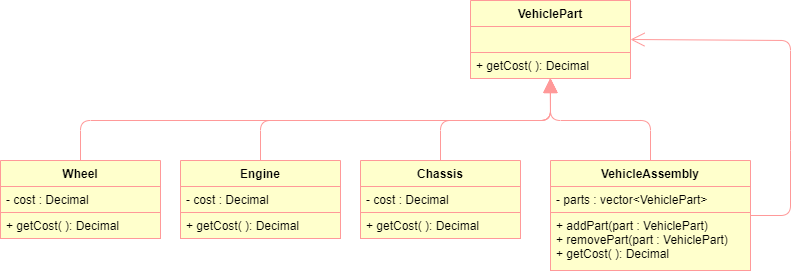

The diagram above was exported from draw.io. Its source (the exported page's mxGraphModel, read from the mxfile embedded in the PNG):
<mxGraphModel dx="1300" dy="444" grid="1" gridSize="10" guides="1" tooltips="1" connect="1" arrows="1" fold="1" page="1" pageScale="1" pageWidth="850" pageHeight="1100" background="#ffffff" math="0" shadow="0">
  <root>
    <mxCell id="0" />
    <mxCell id="1" parent="0" />
    <mxCell id="6" value="VehiclePart" style="swimlane;fontStyle=1;align=center;verticalAlign=top;childLayout=stackLayout;horizontal=1;startSize=26;horizontalStack=0;resizeParent=1;resizeParentMax=0;resizeLast=0;collapsible=1;marginBottom=0;labelBackgroundColor=none;strokeColor=#FF9999;fontColor=#000000;fillColor=#FFFFCC;" vertex="1" parent="1">
      <mxGeometry x="240" y="40" width="160" height="78" as="geometry" />
    </mxCell>
    <mxCell id="7" value="" style="text;strokeColor=#FF9999;fillColor=#FFFFCC;align=left;verticalAlign=top;spacingLeft=4;spacingRight=4;overflow=hidden;rotatable=0;points=[[0,0.5],[1,0.5]];portConstraint=eastwest;labelBackgroundColor=none;fontColor=#000000;" vertex="1" parent="6">
      <mxGeometry y="26" width="160" height="26" as="geometry" />
    </mxCell>
    <mxCell id="9" value="+ getCost( ): Decimal" style="text;strokeColor=#FF9999;fillColor=#FFFFCC;align=left;verticalAlign=top;spacingLeft=4;spacingRight=4;overflow=hidden;rotatable=0;points=[[0,0.5],[1,0.5]];portConstraint=eastwest;labelBackgroundColor=none;fontColor=#000000;" vertex="1" parent="6">
      <mxGeometry y="52" width="160" height="26" as="geometry" />
    </mxCell>
    <mxCell id="13" style="edgeStyle=none;html=1;entryX=0.498;entryY=0.992;entryDx=0;entryDy=0;entryPerimeter=0;fontColor=#000000;endArrow=block;endFill=1;strokeColor=#FF9999;startSize=6;endSize=12;" edge="1" parent="1" source="10" target="9">
      <mxGeometry relative="1" as="geometry">
        <Array as="points">
          <mxPoint x="420" y="160" />
          <mxPoint x="320" y="160" />
        </Array>
      </mxGeometry>
    </mxCell>
    <mxCell id="15" style="edgeStyle=none;html=1;entryX=1;entryY=0.5;entryDx=0;entryDy=0;strokeColor=#FF9999;fontColor=#000000;endArrow=open;endFill=0;exitX=1;exitY=0.5;exitDx=0;exitDy=0;endSize=12;" edge="1" parent="1" source="10" target="6">
      <mxGeometry relative="1" as="geometry">
        <Array as="points">
          <mxPoint x="560" y="255" />
          <mxPoint x="560" y="180" />
          <mxPoint x="560" y="80" />
        </Array>
      </mxGeometry>
    </mxCell>
    <mxCell id="10" value="VehicleAssembly" style="swimlane;fontStyle=1;align=center;verticalAlign=top;childLayout=stackLayout;horizontal=1;startSize=26;horizontalStack=0;resizeParent=1;resizeParentMax=0;resizeLast=0;collapsible=1;marginBottom=0;labelBackgroundColor=none;strokeColor=#FF9999;fontColor=#000000;fillColor=#FFFFCC;" vertex="1" parent="1">
      <mxGeometry x="320" y="200" width="200" height="110" as="geometry" />
    </mxCell>
    <mxCell id="11" value="- parts : vector&lt;VehiclePart&gt;" style="text;strokeColor=#FF9999;fillColor=#FFFFCC;align=left;verticalAlign=top;spacingLeft=4;spacingRight=4;overflow=hidden;rotatable=0;points=[[0,0.5],[1,0.5]];portConstraint=eastwest;labelBackgroundColor=none;fontColor=#000000;" vertex="1" parent="10">
      <mxGeometry y="26" width="200" height="26" as="geometry" />
    </mxCell>
    <mxCell id="12" value="+ addPart(part : VehiclePart)&#10;+ removePart(part : VehiclePart)&#10;+ getCost( ): Decimal" style="text;strokeColor=#FF9999;fillColor=#FFFFCC;align=left;verticalAlign=top;spacingLeft=4;spacingRight=4;overflow=hidden;rotatable=0;points=[[0,0.5],[1,0.5]];portConstraint=eastwest;labelBackgroundColor=none;fontColor=#000000;" vertex="1" parent="10">
      <mxGeometry y="52" width="200" height="58" as="geometry" />
    </mxCell>
    <mxCell id="19" style="edgeStyle=none;html=1;entryX=0.5;entryY=1;entryDx=0;entryDy=0;strokeColor=#FF9999;fontColor=#000000;endArrow=block;endFill=1;startSize=6;endSize=12;" edge="1" parent="1" source="16" target="6">
      <mxGeometry relative="1" as="geometry">
        <Array as="points">
          <mxPoint x="210" y="160" />
          <mxPoint x="320" y="160" />
        </Array>
      </mxGeometry>
    </mxCell>
    <mxCell id="16" value="Chassis" style="swimlane;fontStyle=1;align=center;verticalAlign=top;childLayout=stackLayout;horizontal=1;startSize=26;horizontalStack=0;resizeParent=1;resizeParentMax=0;resizeLast=0;collapsible=1;marginBottom=0;labelBackgroundColor=none;strokeColor=#FF9999;fontColor=#000000;fillColor=#FFFFCC;" vertex="1" parent="1">
      <mxGeometry x="130" y="200" width="160" height="78" as="geometry" />
    </mxCell>
    <mxCell id="17" value="- cost : Decimal" style="text;strokeColor=#FF9999;fillColor=#FFFFCC;align=left;verticalAlign=top;spacingLeft=4;spacingRight=4;overflow=hidden;rotatable=0;points=[[0,0.5],[1,0.5]];portConstraint=eastwest;labelBackgroundColor=none;fontColor=#000000;" vertex="1" parent="16">
      <mxGeometry y="26" width="160" height="26" as="geometry" />
    </mxCell>
    <mxCell id="18" value="+ getCost( ): Decimal" style="text;strokeColor=#FF9999;fillColor=#FFFFCC;align=left;verticalAlign=top;spacingLeft=4;spacingRight=4;overflow=hidden;rotatable=0;points=[[0,0.5],[1,0.5]];portConstraint=eastwest;labelBackgroundColor=none;fontColor=#000000;" vertex="1" parent="16">
      <mxGeometry y="52" width="160" height="26" as="geometry" />
    </mxCell>
    <mxCell id="23" style="edgeStyle=none;html=1;entryX=0.5;entryY=1;entryDx=0;entryDy=0;strokeColor=#FF9999;fontColor=#000000;endArrow=block;endFill=1;startSize=6;endSize=12;" edge="1" parent="1" source="20" target="6">
      <mxGeometry relative="1" as="geometry">
        <Array as="points">
          <mxPoint x="30" y="160" />
          <mxPoint x="320" y="160" />
        </Array>
      </mxGeometry>
    </mxCell>
    <mxCell id="20" value="Engine" style="swimlane;fontStyle=1;align=center;verticalAlign=top;childLayout=stackLayout;horizontal=1;startSize=26;horizontalStack=0;resizeParent=1;resizeParentMax=0;resizeLast=0;collapsible=1;marginBottom=0;labelBackgroundColor=none;strokeColor=#FF9999;fontColor=#000000;fillColor=#FFFFCC;" vertex="1" parent="1">
      <mxGeometry x="-50" y="200" width="160" height="78" as="geometry" />
    </mxCell>
    <mxCell id="21" value="- cost : Decimal" style="text;strokeColor=#FF9999;fillColor=#FFFFCC;align=left;verticalAlign=top;spacingLeft=4;spacingRight=4;overflow=hidden;rotatable=0;points=[[0,0.5],[1,0.5]];portConstraint=eastwest;labelBackgroundColor=none;fontColor=#000000;" vertex="1" parent="20">
      <mxGeometry y="26" width="160" height="26" as="geometry" />
    </mxCell>
    <mxCell id="22" value="+ getCost( ): Decimal" style="text;strokeColor=#FF9999;fillColor=#FFFFCC;align=left;verticalAlign=top;spacingLeft=4;spacingRight=4;overflow=hidden;rotatable=0;points=[[0,0.5],[1,0.5]];portConstraint=eastwest;labelBackgroundColor=none;fontColor=#000000;" vertex="1" parent="20">
      <mxGeometry y="52" width="160" height="26" as="geometry" />
    </mxCell>
    <mxCell id="28" style="edgeStyle=none;html=1;entryX=0.5;entryY=1;entryDx=0;entryDy=0;strokeColor=#FF9999;fontColor=#000000;endArrow=block;endFill=1;startSize=6;endSize=12;" edge="1" parent="1" source="25" target="6">
      <mxGeometry relative="1" as="geometry">
        <Array as="points">
          <mxPoint x="-150" y="160" />
          <mxPoint x="320" y="160" />
        </Array>
      </mxGeometry>
    </mxCell>
    <mxCell id="25" value="Wheel" style="swimlane;fontStyle=1;align=center;verticalAlign=top;childLayout=stackLayout;horizontal=1;startSize=26;horizontalStack=0;resizeParent=1;resizeParentMax=0;resizeLast=0;collapsible=1;marginBottom=0;labelBackgroundColor=none;strokeColor=#FF9999;fontColor=#000000;fillColor=#FFFFCC;" vertex="1" parent="1">
      <mxGeometry x="-230" y="200" width="160" height="78" as="geometry" />
    </mxCell>
    <mxCell id="26" value="- cost : Decimal" style="text;strokeColor=#FF9999;fillColor=#FFFFCC;align=left;verticalAlign=top;spacingLeft=4;spacingRight=4;overflow=hidden;rotatable=0;points=[[0,0.5],[1,0.5]];portConstraint=eastwest;labelBackgroundColor=none;fontColor=#000000;" vertex="1" parent="25">
      <mxGeometry y="26" width="160" height="26" as="geometry" />
    </mxCell>
    <mxCell id="27" value="+ getCost( ): Decimal" style="text;strokeColor=#FF9999;fillColor=#FFFFCC;align=left;verticalAlign=top;spacingLeft=4;spacingRight=4;overflow=hidden;rotatable=0;points=[[0,0.5],[1,0.5]];portConstraint=eastwest;labelBackgroundColor=none;fontColor=#000000;" vertex="1" parent="25">
      <mxGeometry y="52" width="160" height="26" as="geometry" />
    </mxCell>
  </root>
</mxGraphModel>